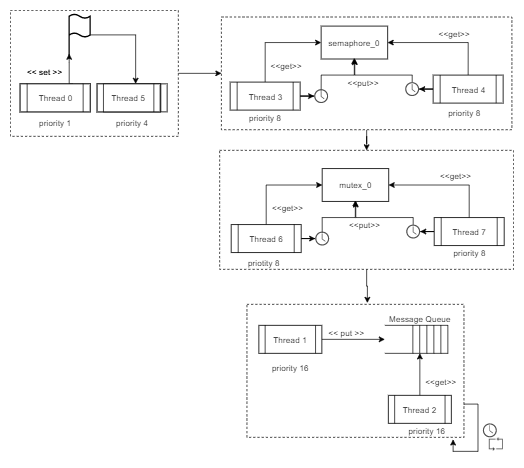

The diagram above was exported from draw.io. Its source (the exported page's mxGraphModel, read from the mxfile embedded in the PNG):
<mxGraphModel dx="1673" dy="908" grid="1" gridSize="10" guides="1" tooltips="1" connect="1" arrows="1" fold="1" page="1" pageScale="1" pageWidth="827" pageHeight="1169" math="0" shadow="0">
  <root>
    <mxCell id="0" />
    <mxCell id="1" parent="0" />
    <mxCell id="t7m52DvC6BOHUtwrf0O8-102" value="" style="rounded=0;whiteSpace=wrap;html=1;dashed=1;strokeColor=#000000;" vertex="1" parent="1">
      <mxGeometry x="398" y="590" width="310" height="190" as="geometry" />
    </mxCell>
    <mxCell id="t7m52DvC6BOHUtwrf0O8-113" value="" style="edgeStyle=orthogonalEdgeStyle;rounded=0;orthogonalLoop=1;jettySize=auto;html=1;" edge="1" parent="1" source="t7m52DvC6BOHUtwrf0O8-101">
      <mxGeometry relative="1" as="geometry">
        <mxPoint x="570" y="588" as="targetPoint" />
      </mxGeometry>
    </mxCell>
    <mxCell id="t7m52DvC6BOHUtwrf0O8-101" value="" style="rounded=0;whiteSpace=wrap;html=1;dashed=1;strokeColor=#000000;" vertex="1" parent="1">
      <mxGeometry x="359" y="370" width="420" height="170" as="geometry" />
    </mxCell>
    <mxCell id="t7m52DvC6BOHUtwrf0O8-112" value="" style="edgeStyle=orthogonalEdgeStyle;rounded=0;orthogonalLoop=1;jettySize=auto;html=1;" edge="1" parent="1" source="t7m52DvC6BOHUtwrf0O8-96" target="t7m52DvC6BOHUtwrf0O8-101">
      <mxGeometry relative="1" as="geometry" />
    </mxCell>
    <mxCell id="t7m52DvC6BOHUtwrf0O8-96" value="" style="rounded=0;whiteSpace=wrap;html=1;dashed=1;strokeColor=#000000;" vertex="1" parent="1">
      <mxGeometry x="361.5" y="179.5" width="415" height="161" as="geometry" />
    </mxCell>
    <mxCell id="t7m52DvC6BOHUtwrf0O8-109" value="" style="edgeStyle=orthogonalEdgeStyle;rounded=0;orthogonalLoop=1;jettySize=auto;html=1;" edge="1" parent="1" source="t7m52DvC6BOHUtwrf0O8-89" target="t7m52DvC6BOHUtwrf0O8-96">
      <mxGeometry relative="1" as="geometry" />
    </mxCell>
    <mxCell id="t7m52DvC6BOHUtwrf0O8-89" value="" style="rounded=0;whiteSpace=wrap;html=1;strokeColor=#000000;dashed=1;" vertex="1" parent="1">
      <mxGeometry x="60" y="170" width="240" height="180" as="geometry" />
    </mxCell>
    <mxCell id="t7m52DvC6BOHUtwrf0O8-12" style="edgeStyle=orthogonalEdgeStyle;rounded=0;orthogonalLoop=1;jettySize=auto;html=1;exitX=1;exitY=0.5;exitDx=0;exitDy=0;" edge="1" parent="1" source="t7m52DvC6BOHUtwrf0O8-1">
      <mxGeometry relative="1" as="geometry">
        <mxPoint x="595" y="640" as="targetPoint" />
      </mxGeometry>
    </mxCell>
    <mxCell id="t7m52DvC6BOHUtwrf0O8-1" value="Thread 1" style="shape=process;whiteSpace=wrap;html=1;backgroundOutline=1;" vertex="1" parent="1">
      <mxGeometry x="415" y="620" width="90" height="40" as="geometry" />
    </mxCell>
    <mxCell id="t7m52DvC6BOHUtwrf0O8-14" style="edgeStyle=orthogonalEdgeStyle;rounded=0;orthogonalLoop=1;jettySize=auto;html=1;" edge="1" parent="1" source="t7m52DvC6BOHUtwrf0O8-2">
      <mxGeometry relative="1" as="geometry">
        <mxPoint x="645" y="660" as="targetPoint" />
      </mxGeometry>
    </mxCell>
    <mxCell id="t7m52DvC6BOHUtwrf0O8-2" value="Thread 2" style="shape=process;whiteSpace=wrap;html=1;backgroundOutline=1;" vertex="1" parent="1">
      <mxGeometry x="600" y="720" width="90" height="40" as="geometry" />
    </mxCell>
    <mxCell id="t7m52DvC6BOHUtwrf0O8-3" value="" style="endArrow=none;html=1;" edge="1" parent="1">
      <mxGeometry width="50" height="50" relative="1" as="geometry">
        <mxPoint x="595" y="620" as="sourcePoint" />
        <mxPoint x="685" y="620" as="targetPoint" />
      </mxGeometry>
    </mxCell>
    <mxCell id="t7m52DvC6BOHUtwrf0O8-4" value="" style="endArrow=none;html=1;" edge="1" parent="1">
      <mxGeometry width="50" height="50" relative="1" as="geometry">
        <mxPoint x="685" y="660" as="sourcePoint" />
        <mxPoint x="685" y="620" as="targetPoint" />
      </mxGeometry>
    </mxCell>
    <mxCell id="t7m52DvC6BOHUtwrf0O8-5" value="" style="endArrow=none;html=1;" edge="1" parent="1">
      <mxGeometry width="50" height="50" relative="1" as="geometry">
        <mxPoint x="595" y="660" as="sourcePoint" />
        <mxPoint x="685" y="660" as="targetPoint" />
      </mxGeometry>
    </mxCell>
    <mxCell id="t7m52DvC6BOHUtwrf0O8-6" value="" style="endArrow=none;html=1;" edge="1" parent="1">
      <mxGeometry width="50" height="50" relative="1" as="geometry">
        <mxPoint x="665" y="660" as="sourcePoint" />
        <mxPoint x="665" y="620" as="targetPoint" />
      </mxGeometry>
    </mxCell>
    <mxCell id="t7m52DvC6BOHUtwrf0O8-7" value="" style="endArrow=none;html=1;" edge="1" parent="1">
      <mxGeometry width="50" height="50" relative="1" as="geometry">
        <mxPoint x="655" y="660" as="sourcePoint" />
        <mxPoint x="655" y="620" as="targetPoint" />
      </mxGeometry>
    </mxCell>
    <mxCell id="t7m52DvC6BOHUtwrf0O8-8" value="" style="endArrow=none;html=1;" edge="1" parent="1">
      <mxGeometry width="50" height="50" relative="1" as="geometry">
        <mxPoint x="675" y="660" as="sourcePoint" />
        <mxPoint x="675" y="620" as="targetPoint" />
      </mxGeometry>
    </mxCell>
    <mxCell id="t7m52DvC6BOHUtwrf0O8-9" value="" style="endArrow=none;html=1;" edge="1" parent="1">
      <mxGeometry width="50" height="50" relative="1" as="geometry">
        <mxPoint x="644.8" y="660" as="sourcePoint" />
        <mxPoint x="644.8" y="620" as="targetPoint" />
      </mxGeometry>
    </mxCell>
    <mxCell id="t7m52DvC6BOHUtwrf0O8-10" value="" style="endArrow=none;html=1;" edge="1" parent="1">
      <mxGeometry width="50" height="50" relative="1" as="geometry">
        <mxPoint x="635" y="660" as="sourcePoint" />
        <mxPoint x="635" y="620" as="targetPoint" />
      </mxGeometry>
    </mxCell>
    <mxCell id="t7m52DvC6BOHUtwrf0O8-13" value="&amp;lt;&amp;lt; put &amp;gt;&amp;gt;" style="text;html=1;align=center;verticalAlign=middle;resizable=0;points=[];autosize=1;" vertex="1" parent="1">
      <mxGeometry x="505" y="620" width="70" height="20" as="geometry" />
    </mxCell>
    <mxCell id="t7m52DvC6BOHUtwrf0O8-15" value="&amp;lt;&amp;lt;get&amp;gt;&amp;gt;" style="text;html=1;align=center;verticalAlign=middle;resizable=0;points=[];autosize=1;" vertex="1" parent="1">
      <mxGeometry x="645" y="690" width="60" height="20" as="geometry" />
    </mxCell>
    <mxCell id="t7m52DvC6BOHUtwrf0O8-16" value="Message Queue" style="text;html=1;align=center;verticalAlign=middle;resizable=0;points=[];autosize=1;" vertex="1" parent="1">
      <mxGeometry x="595" y="600" width="100" height="20" as="geometry" />
    </mxCell>
    <mxCell id="t7m52DvC6BOHUtwrf0O8-21" style="edgeStyle=orthogonalEdgeStyle;rounded=0;orthogonalLoop=1;jettySize=auto;html=1;exitX=0.75;exitY=0;exitDx=0;exitDy=0;entryX=0;entryY=0.95;entryDx=0;entryDy=0;entryPerimeter=0;" edge="1" parent="1" source="t7m52DvC6BOHUtwrf0O8-17" target="t7m52DvC6BOHUtwrf0O8-18">
      <mxGeometry relative="1" as="geometry">
        <Array as="points">
          <mxPoint x="144" y="245" />
          <mxPoint x="144" y="245" />
        </Array>
      </mxGeometry>
    </mxCell>
    <mxCell id="t7m52DvC6BOHUtwrf0O8-17" value="Thread 0" style="shape=process;whiteSpace=wrap;html=1;backgroundOutline=1;" vertex="1" parent="1">
      <mxGeometry x="74" y="275" width="100" height="40" as="geometry" />
    </mxCell>
    <mxCell id="t7m52DvC6BOHUtwrf0O8-20" style="edgeStyle=orthogonalEdgeStyle;rounded=0;orthogonalLoop=1;jettySize=auto;html=1;entryX=0.5;entryY=0;entryDx=0;entryDy=0;" edge="1" parent="1" source="t7m52DvC6BOHUtwrf0O8-18" target="t7m52DvC6BOHUtwrf0O8-19">
      <mxGeometry relative="1" as="geometry" />
    </mxCell>
    <mxCell id="t7m52DvC6BOHUtwrf0O8-18" value="" style="html=1;verticalLabelPosition=bottom;align=center;labelBackgroundColor=#ffffff;verticalAlign=top;strokeWidth=2;strokeColor=#000000;shadow=0;dashed=0;shape=mxgraph.ios7.icons.flag;" vertex="1" parent="1">
      <mxGeometry x="144" y="175" width="30" height="60" as="geometry" />
    </mxCell>
    <mxCell id="t7m52DvC6BOHUtwrf0O8-19" value="Thread 5" style="shape=process;whiteSpace=wrap;html=1;backgroundOutline=1;strokeColor=#000000;" vertex="1" parent="1">
      <mxGeometry x="194" y="275" width="90" height="40" as="geometry" />
    </mxCell>
    <mxCell id="t7m52DvC6BOHUtwrf0O8-22" value="&amp;lt;&amp;lt; set &amp;gt;&amp;gt;" style="text;html=1;align=center;verticalAlign=middle;resizable=0;points=[];autosize=1;" vertex="1" parent="1">
      <mxGeometry x="74" y="248" width="70" height="20" as="geometry" />
    </mxCell>
    <mxCell id="t7m52DvC6BOHUtwrf0O8-47" style="edgeStyle=orthogonalEdgeStyle;rounded=0;orthogonalLoop=1;jettySize=auto;html=1;exitX=0.5;exitY=0;exitDx=0;exitDy=0;entryX=0;entryY=0.5;entryDx=0;entryDy=0;" edge="1" parent="1" source="t7m52DvC6BOHUtwrf0O8-43" target="t7m52DvC6BOHUtwrf0O8-45">
      <mxGeometry relative="1" as="geometry" />
    </mxCell>
    <mxCell id="t7m52DvC6BOHUtwrf0O8-50" style="edgeStyle=orthogonalEdgeStyle;rounded=0;orthogonalLoop=1;jettySize=auto;html=1;exitX=1;exitY=0.5;exitDx=0;exitDy=0;" edge="1" parent="1" source="t7m52DvC6BOHUtwrf0O8-43" target="t7m52DvC6BOHUtwrf0O8-49">
      <mxGeometry relative="1" as="geometry" />
    </mxCell>
    <mxCell id="t7m52DvC6BOHUtwrf0O8-43" value="Thread 3" style="shape=process;whiteSpace=wrap;html=1;backgroundOutline=1;" vertex="1" parent="1">
      <mxGeometry x="374" y="272.5" width="100" height="40" as="geometry" />
    </mxCell>
    <mxCell id="t7m52DvC6BOHUtwrf0O8-53" style="edgeStyle=orthogonalEdgeStyle;rounded=0;orthogonalLoop=1;jettySize=auto;html=1;exitX=0.5;exitY=0;exitDx=0;exitDy=0;entryX=1;entryY=0.5;entryDx=0;entryDy=0;" edge="1" parent="1" source="t7m52DvC6BOHUtwrf0O8-44" target="t7m52DvC6BOHUtwrf0O8-45">
      <mxGeometry relative="1" as="geometry" />
    </mxCell>
    <mxCell id="t7m52DvC6BOHUtwrf0O8-58" style="edgeStyle=orthogonalEdgeStyle;rounded=0;orthogonalLoop=1;jettySize=auto;html=1;entryX=1;entryY=0.5;entryDx=0;entryDy=0;entryPerimeter=0;" edge="1" parent="1" source="t7m52DvC6BOHUtwrf0O8-44" target="t7m52DvC6BOHUtwrf0O8-55">
      <mxGeometry relative="1" as="geometry" />
    </mxCell>
    <mxCell id="t7m52DvC6BOHUtwrf0O8-44" value="Thread 4" style="shape=process;whiteSpace=wrap;html=1;backgroundOutline=1;" vertex="1" parent="1">
      <mxGeometry x="664" y="262.5" width="100" height="40" as="geometry" />
    </mxCell>
    <mxCell id="t7m52DvC6BOHUtwrf0O8-45" value="semaphore_0" style="rounded=0;whiteSpace=wrap;html=1;strokeColor=#000000;" vertex="1" parent="1">
      <mxGeometry x="504" y="192.5" width="95" height="47" as="geometry" />
    </mxCell>
    <mxCell id="t7m52DvC6BOHUtwrf0O8-48" value="&amp;lt;&amp;lt;get&amp;gt;&amp;gt;" style="text;html=1;align=center;verticalAlign=middle;resizable=0;points=[];autosize=1;" vertex="1" parent="1">
      <mxGeometry x="424" y="238.5" width="60" height="20" as="geometry" />
    </mxCell>
    <mxCell id="t7m52DvC6BOHUtwrf0O8-51" style="edgeStyle=orthogonalEdgeStyle;rounded=0;orthogonalLoop=1;jettySize=auto;html=1;entryX=0.498;entryY=0.969;entryDx=0;entryDy=0;entryPerimeter=0;" edge="1" parent="1" target="t7m52DvC6BOHUtwrf0O8-45">
      <mxGeometry relative="1" as="geometry">
        <mxPoint x="504" y="284.5" as="sourcePoint" />
        <mxPoint x="551.5" y="241.5" as="targetPoint" />
        <Array as="points">
          <mxPoint x="504" y="262.5" />
          <mxPoint x="551" y="262.5" />
        </Array>
      </mxGeometry>
    </mxCell>
    <mxCell id="t7m52DvC6BOHUtwrf0O8-49" value="" style="pointerEvents=1;shadow=0;dashed=0;html=1;strokeColor=none;fillColor=#505050;labelPosition=center;verticalLabelPosition=bottom;verticalAlign=top;outlineConnect=0;align=center;shape=mxgraph.office.concepts.clock;" vertex="1" parent="1">
      <mxGeometry x="494" y="282.5" width="20" height="20" as="geometry" />
    </mxCell>
    <mxCell id="t7m52DvC6BOHUtwrf0O8-52" value="&amp;lt;&amp;lt;put&amp;gt;&amp;gt;" style="text;html=1;align=center;verticalAlign=middle;resizable=0;points=[];autosize=1;" vertex="1" parent="1">
      <mxGeometry x="534" y="262.5" width="60" height="20" as="geometry" />
    </mxCell>
    <mxCell id="t7m52DvC6BOHUtwrf0O8-54" value="&amp;lt;&amp;lt;get&amp;gt;&amp;gt;" style="text;html=1;align=center;verticalAlign=middle;resizable=0;points=[];autosize=1;" vertex="1" parent="1">
      <mxGeometry x="664" y="192.5" width="60" height="20" as="geometry" />
    </mxCell>
    <mxCell id="t7m52DvC6BOHUtwrf0O8-59" style="edgeStyle=orthogonalEdgeStyle;rounded=0;orthogonalLoop=1;jettySize=auto;html=1;" edge="1" parent="1" source="t7m52DvC6BOHUtwrf0O8-55">
      <mxGeometry relative="1" as="geometry">
        <mxPoint x="552" y="239.5" as="targetPoint" />
        <Array as="points">
          <mxPoint x="634" y="262.5" />
          <mxPoint x="552" y="262.5" />
        </Array>
      </mxGeometry>
    </mxCell>
    <mxCell id="t7m52DvC6BOHUtwrf0O8-55" value="" style="pointerEvents=1;shadow=0;dashed=0;html=1;strokeColor=none;fillColor=#505050;labelPosition=center;verticalLabelPosition=bottom;verticalAlign=top;outlineConnect=0;align=center;shape=mxgraph.office.concepts.clock;" vertex="1" parent="1">
      <mxGeometry x="624" y="272.5" width="20" height="20" as="geometry" />
    </mxCell>
    <mxCell id="t7m52DvC6BOHUtwrf0O8-75" style="edgeStyle=orthogonalEdgeStyle;rounded=0;orthogonalLoop=1;jettySize=auto;html=1;exitX=0.5;exitY=0;exitDx=0;exitDy=0;entryX=0;entryY=0.5;entryDx=0;entryDy=0;" edge="1" parent="1" source="t7m52DvC6BOHUtwrf0O8-77" target="t7m52DvC6BOHUtwrf0O8-81">
      <mxGeometry relative="1" as="geometry" />
    </mxCell>
    <mxCell id="t7m52DvC6BOHUtwrf0O8-76" style="edgeStyle=orthogonalEdgeStyle;rounded=0;orthogonalLoop=1;jettySize=auto;html=1;exitX=1;exitY=0.5;exitDx=0;exitDy=0;" edge="1" parent="1" source="t7m52DvC6BOHUtwrf0O8-77" target="t7m52DvC6BOHUtwrf0O8-84">
      <mxGeometry relative="1" as="geometry" />
    </mxCell>
    <mxCell id="t7m52DvC6BOHUtwrf0O8-77" value="Thread 6" style="shape=process;whiteSpace=wrap;html=1;backgroundOutline=1;" vertex="1" parent="1">
      <mxGeometry x="375.5" y="476" width="100" height="40" as="geometry" />
    </mxCell>
    <mxCell id="t7m52DvC6BOHUtwrf0O8-78" style="edgeStyle=orthogonalEdgeStyle;rounded=0;orthogonalLoop=1;jettySize=auto;html=1;exitX=0.5;exitY=0;exitDx=0;exitDy=0;entryX=1;entryY=0.5;entryDx=0;entryDy=0;" edge="1" parent="1" source="t7m52DvC6BOHUtwrf0O8-80" target="t7m52DvC6BOHUtwrf0O8-81">
      <mxGeometry relative="1" as="geometry" />
    </mxCell>
    <mxCell id="t7m52DvC6BOHUtwrf0O8-79" style="edgeStyle=orthogonalEdgeStyle;rounded=0;orthogonalLoop=1;jettySize=auto;html=1;entryX=1;entryY=0.5;entryDx=0;entryDy=0;entryPerimeter=0;" edge="1" parent="1" source="t7m52DvC6BOHUtwrf0O8-80" target="t7m52DvC6BOHUtwrf0O8-88">
      <mxGeometry relative="1" as="geometry" />
    </mxCell>
    <mxCell id="t7m52DvC6BOHUtwrf0O8-80" value="Thread 7" style="shape=process;whiteSpace=wrap;html=1;backgroundOutline=1;" vertex="1" parent="1">
      <mxGeometry x="665.5" y="466" width="100" height="40" as="geometry" />
    </mxCell>
    <mxCell id="t7m52DvC6BOHUtwrf0O8-81" value="mutex_0" style="rounded=0;whiteSpace=wrap;html=1;strokeColor=#000000;" vertex="1" parent="1">
      <mxGeometry x="505.5" y="396" width="95" height="47" as="geometry" />
    </mxCell>
    <mxCell id="t7m52DvC6BOHUtwrf0O8-82" value="&amp;lt;&amp;lt;get&amp;gt;&amp;gt;" style="text;html=1;align=center;verticalAlign=middle;resizable=0;points=[];autosize=1;" vertex="1" parent="1">
      <mxGeometry x="425.5" y="442" width="60" height="20" as="geometry" />
    </mxCell>
    <mxCell id="t7m52DvC6BOHUtwrf0O8-83" style="edgeStyle=orthogonalEdgeStyle;rounded=0;orthogonalLoop=1;jettySize=auto;html=1;entryX=0.498;entryY=0.969;entryDx=0;entryDy=0;entryPerimeter=0;" edge="1" parent="1" target="t7m52DvC6BOHUtwrf0O8-81">
      <mxGeometry relative="1" as="geometry">
        <mxPoint x="505.5" y="488" as="sourcePoint" />
        <mxPoint x="553" y="445" as="targetPoint" />
        <Array as="points">
          <mxPoint x="505.5" y="466" />
          <mxPoint x="552.5" y="466" />
        </Array>
      </mxGeometry>
    </mxCell>
    <mxCell id="t7m52DvC6BOHUtwrf0O8-84" value="" style="pointerEvents=1;shadow=0;dashed=0;html=1;strokeColor=none;fillColor=#505050;labelPosition=center;verticalLabelPosition=bottom;verticalAlign=top;outlineConnect=0;align=center;shape=mxgraph.office.concepts.clock;" vertex="1" parent="1">
      <mxGeometry x="495.5" y="486" width="20" height="20" as="geometry" />
    </mxCell>
    <mxCell id="t7m52DvC6BOHUtwrf0O8-85" value="&amp;lt;&amp;lt;put&amp;gt;&amp;gt;" style="text;html=1;align=center;verticalAlign=middle;resizable=0;points=[];autosize=1;" vertex="1" parent="1">
      <mxGeometry x="535.5" y="466" width="60" height="20" as="geometry" />
    </mxCell>
    <mxCell id="t7m52DvC6BOHUtwrf0O8-86" value="&amp;lt;&amp;lt;get&amp;gt;&amp;gt;" style="text;html=1;align=center;verticalAlign=middle;resizable=0;points=[];autosize=1;" vertex="1" parent="1">
      <mxGeometry x="665.5" y="396" width="60" height="20" as="geometry" />
    </mxCell>
    <mxCell id="t7m52DvC6BOHUtwrf0O8-87" style="edgeStyle=orthogonalEdgeStyle;rounded=0;orthogonalLoop=1;jettySize=auto;html=1;" edge="1" parent="1" source="t7m52DvC6BOHUtwrf0O8-88">
      <mxGeometry relative="1" as="geometry">
        <mxPoint x="553.5" y="443" as="targetPoint" />
        <Array as="points">
          <mxPoint x="635.5" y="466" />
          <mxPoint x="553.5" y="466" />
        </Array>
      </mxGeometry>
    </mxCell>
    <mxCell id="t7m52DvC6BOHUtwrf0O8-88" value="" style="pointerEvents=1;shadow=0;dashed=0;html=1;strokeColor=none;fillColor=#505050;labelPosition=center;verticalLabelPosition=bottom;verticalAlign=top;outlineConnect=0;align=center;shape=mxgraph.office.concepts.clock;" vertex="1" parent="1">
      <mxGeometry x="625.5" y="476" width="20" height="20" as="geometry" />
    </mxCell>
    <mxCell id="t7m52DvC6BOHUtwrf0O8-90" value="Thread 5" style="shape=process;whiteSpace=wrap;html=1;backgroundOutline=1;strokeColor=#000000;" vertex="1" parent="1">
      <mxGeometry x="184" y="275" width="90" height="40" as="geometry" />
    </mxCell>
    <mxCell id="t7m52DvC6BOHUtwrf0O8-91" value="Thread 5" style="shape=process;whiteSpace=wrap;html=1;backgroundOutline=1;strokeColor=#000000;" vertex="1" parent="1">
      <mxGeometry x="184" y="275" width="90" height="40" as="geometry" />
    </mxCell>
    <mxCell id="t7m52DvC6BOHUtwrf0O8-92" value="Thread 0" style="shape=process;whiteSpace=wrap;html=1;backgroundOutline=1;" vertex="1" parent="1">
      <mxGeometry x="74" y="275" width="100" height="40" as="geometry" />
    </mxCell>
    <mxCell id="t7m52DvC6BOHUtwrf0O8-93" value="&amp;lt;&amp;lt; set &amp;gt;&amp;gt;" style="text;html=1;align=center;verticalAlign=middle;resizable=0;points=[];autosize=1;" vertex="1" parent="1">
      <mxGeometry x="74" y="248" width="70" height="20" as="geometry" />
    </mxCell>
    <mxCell id="t7m52DvC6BOHUtwrf0O8-94" value="priority 1" style="text;html=1;align=center;verticalAlign=middle;resizable=0;points=[];autosize=1;" vertex="1" parent="1">
      <mxGeometry x="94" y="320" width="60" height="20" as="geometry" />
    </mxCell>
    <mxCell id="t7m52DvC6BOHUtwrf0O8-95" value="priority 4" style="text;html=1;align=center;verticalAlign=middle;resizable=0;points=[];autosize=1;" vertex="1" parent="1">
      <mxGeometry x="204" y="320" width="60" height="20" as="geometry" />
    </mxCell>
    <mxCell id="t7m52DvC6BOHUtwrf0O8-97" value="priority 8" style="text;html=1;align=center;verticalAlign=middle;resizable=0;points=[];autosize=1;" vertex="1" parent="1">
      <mxGeometry x="394" y="312.5" width="60" height="20" as="geometry" />
    </mxCell>
    <mxCell id="t7m52DvC6BOHUtwrf0O8-98" value="priority 8" style="text;whiteSpace=wrap;html=1;" vertex="1" parent="1">
      <mxGeometry x="684" y="302.5" width="50" height="30" as="geometry" />
    </mxCell>
    <mxCell id="t7m52DvC6BOHUtwrf0O8-99" value="priotity 8" style="text;html=1;align=center;verticalAlign=middle;resizable=0;points=[];autosize=1;" vertex="1" parent="1">
      <mxGeometry x="391.5" y="520" width="60" height="20" as="geometry" />
    </mxCell>
    <mxCell id="t7m52DvC6BOHUtwrf0O8-100" value="priority 8" style="text;html=1;align=center;verticalAlign=middle;resizable=0;points=[];autosize=1;" vertex="1" parent="1">
      <mxGeometry x="685.5" y="506" width="60" height="20" as="geometry" />
    </mxCell>
    <mxCell id="t7m52DvC6BOHUtwrf0O8-106" style="edgeStyle=orthogonalEdgeStyle;rounded=0;orthogonalLoop=1;jettySize=auto;html=1;exitX=1;exitY=0.75;exitDx=0;exitDy=0;entryX=0.95;entryY=1.016;entryDx=0;entryDy=0;entryPerimeter=0;" edge="1" parent="1" source="t7m52DvC6BOHUtwrf0O8-102" target="t7m52DvC6BOHUtwrf0O8-102">
      <mxGeometry relative="1" as="geometry" />
    </mxCell>
    <mxCell id="t7m52DvC6BOHUtwrf0O8-107" value="" style="pointerEvents=1;shadow=0;dashed=0;html=1;strokeColor=none;fillColor=#505050;labelPosition=center;verticalLabelPosition=bottom;verticalAlign=top;outlineConnect=0;align=center;shape=mxgraph.office.concepts.clock;" vertex="1" parent="1">
      <mxGeometry x="735" y="760" width="20" height="20" as="geometry" />
    </mxCell>
    <mxCell id="t7m52DvC6BOHUtwrf0O8-108" value="" style="shape=image;html=1;verticalAlign=top;verticalLabelPosition=bottom;labelBackgroundColor=#ffffff;imageAspect=0;aspect=fixed;image=https://cdn2.iconfinder.com/data/icons/essential-web-5/50/loop-circle-infinity-endless-neverending-128.png;dashed=1;strokeColor=#000000;" vertex="1" parent="1">
      <mxGeometry x="744" y="780" width="20" height="20" as="geometry" />
    </mxCell>
    <mxCell id="t7m52DvC6BOHUtwrf0O8-114" value="priority 16" style="text;html=1;align=center;verticalAlign=middle;resizable=0;points=[];autosize=1;" vertex="1" parent="1">
      <mxGeometry x="425" y="670" width="70" height="20" as="geometry" />
    </mxCell>
    <mxCell id="t7m52DvC6BOHUtwrf0O8-115" value="priority 16" style="text;html=1;align=center;verticalAlign=middle;resizable=0;points=[];autosize=1;" vertex="1" parent="1">
      <mxGeometry x="620" y="760" width="70" height="20" as="geometry" />
    </mxCell>
  </root>
</mxGraphModel>